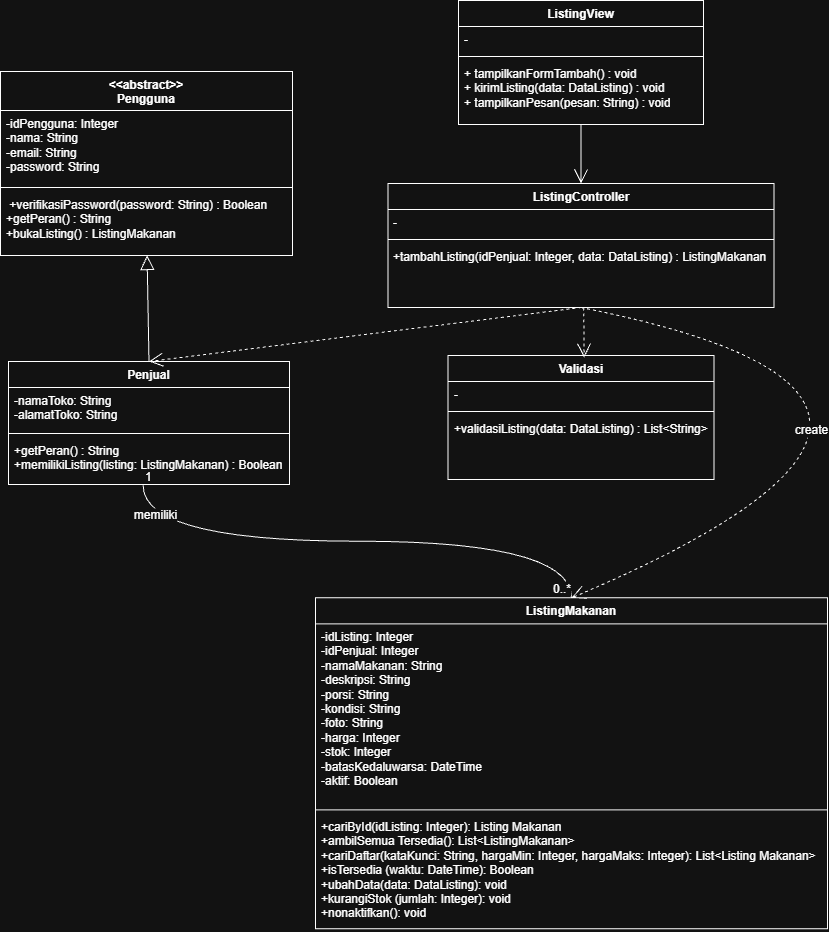

The diagram above was exported from draw.io. Its source (the exported page's mxGraphModel, read from the mxfile embedded in the PNG):
<mxGraphModel dx="2254" dy="1614" grid="0" gridSize="10" guides="1" tooltips="1" connect="1" arrows="1" fold="1" page="0" pageScale="1" pageWidth="850" pageHeight="1100" math="0" shadow="0">
  <root>
    <mxCell id="0" />
    <mxCell id="1" parent="0" />
    <mxCell id="25rrX0cMx_JkOihjfHJT-5" parent="1" style="swimlane;fontStyle=1;align=center;verticalAlign=top;childLayout=stackLayout;horizontal=1;startSize=26;horizontalStack=0;resizeParent=1;resizeParentMax=0;resizeLast=0;collapsible=1;marginBottom=0;whiteSpace=wrap;html=1;" value="ListingView" vertex="1">
      <mxGeometry height="124" width="245" x="-392" y="-177" as="geometry" />
    </mxCell>
    <mxCell id="25rrX0cMx_JkOihjfHJT-6" parent="25rrX0cMx_JkOihjfHJT-5" style="text;strokeColor=none;fillColor=none;align=left;verticalAlign=top;spacingLeft=4;spacingRight=4;overflow=hidden;rotatable=0;points=[[0,0.5],[1,0.5]];portConstraint=eastwest;whiteSpace=wrap;html=1;" value="-" vertex="1">
      <mxGeometry height="26" width="245" y="26" as="geometry" />
    </mxCell>
    <mxCell id="25rrX0cMx_JkOihjfHJT-7" parent="25rrX0cMx_JkOihjfHJT-5" style="line;strokeWidth=1;fillColor=none;align=left;verticalAlign=middle;spacingTop=-1;spacingLeft=3;spacingRight=3;rotatable=0;labelPosition=right;points=[];portConstraint=eastwest;strokeColor=inherit;" value="" vertex="1">
      <mxGeometry height="8" width="245" y="52" as="geometry" />
    </mxCell>
    <mxCell id="25rrX0cMx_JkOihjfHJT-8" parent="25rrX0cMx_JkOihjfHJT-5" style="text;strokeColor=none;fillColor=none;align=left;verticalAlign=top;spacingLeft=4;spacingRight=4;overflow=hidden;rotatable=0;points=[[0,0.5],[1,0.5]];portConstraint=eastwest;whiteSpace=wrap;html=1;" value="+ tampilkanFormTambah() : void&lt;div&gt;+ kirimListing(data: DataListing) : void&lt;/div&gt;&lt;div&gt;+ tampilkanPesan(pesan: String) : void&lt;/div&gt;" vertex="1">
      <mxGeometry height="64" width="245" y="60" as="geometry" />
    </mxCell>
    <mxCell id="OtpbaeYcK1yiee49HKx7-5" parent="1" style="swimlane;fontStyle=1;align=center;verticalAlign=top;childLayout=stackLayout;horizontal=1;startSize=26;horizontalStack=0;resizeParent=1;resizeParentMax=0;resizeLast=0;collapsible=1;marginBottom=0;whiteSpace=wrap;html=1;" value="ListingController" vertex="1">
      <mxGeometry height="124" width="386" x="-462.5" y="6" as="geometry" />
    </mxCell>
    <mxCell id="OtpbaeYcK1yiee49HKx7-6" parent="OtpbaeYcK1yiee49HKx7-5" style="text;strokeColor=none;fillColor=none;align=left;verticalAlign=top;spacingLeft=4;spacingRight=4;overflow=hidden;rotatable=0;points=[[0,0.5],[1,0.5]];portConstraint=eastwest;whiteSpace=wrap;html=1;" value="-" vertex="1">
      <mxGeometry height="26" width="386" y="26" as="geometry" />
    </mxCell>
    <mxCell id="OtpbaeYcK1yiee49HKx7-7" parent="OtpbaeYcK1yiee49HKx7-5" style="line;strokeWidth=1;fillColor=none;align=left;verticalAlign=middle;spacingTop=-1;spacingLeft=3;spacingRight=3;rotatable=0;labelPosition=right;points=[];portConstraint=eastwest;strokeColor=inherit;" value="" vertex="1">
      <mxGeometry height="8" width="386" y="52" as="geometry" />
    </mxCell>
    <mxCell id="OtpbaeYcK1yiee49HKx7-8" parent="OtpbaeYcK1yiee49HKx7-5" style="text;strokeColor=none;fillColor=none;align=left;verticalAlign=top;spacingLeft=4;spacingRight=4;overflow=hidden;rotatable=0;points=[[0,0.5],[1,0.5]];portConstraint=eastwest;whiteSpace=wrap;html=1;" value="+tambahListing(idPenjual: Integer, data: DataListing) : ListingMakanan" vertex="1">
      <mxGeometry height="64" width="386" y="60" as="geometry" />
    </mxCell>
    <mxCell id="OtpbaeYcK1yiee49HKx7-9" parent="1" style="swimlane;fontStyle=1;align=center;verticalAlign=top;childLayout=stackLayout;horizontal=1;startSize=26;horizontalStack=0;resizeParent=1;resizeParentMax=0;resizeLast=0;collapsible=1;marginBottom=0;whiteSpace=wrap;html=1;" value="Validasi" vertex="1">
      <mxGeometry height="124" width="266" x="-402.5" y="178" as="geometry" />
    </mxCell>
    <mxCell id="OtpbaeYcK1yiee49HKx7-10" parent="OtpbaeYcK1yiee49HKx7-9" style="text;strokeColor=none;fillColor=none;align=left;verticalAlign=top;spacingLeft=4;spacingRight=4;overflow=hidden;rotatable=0;points=[[0,0.5],[1,0.5]];portConstraint=eastwest;whiteSpace=wrap;html=1;" value="-" vertex="1">
      <mxGeometry height="26" width="266" y="26" as="geometry" />
    </mxCell>
    <mxCell id="OtpbaeYcK1yiee49HKx7-11" parent="OtpbaeYcK1yiee49HKx7-9" style="line;strokeWidth=1;fillColor=none;align=left;verticalAlign=middle;spacingTop=-1;spacingLeft=3;spacingRight=3;rotatable=0;labelPosition=right;points=[];portConstraint=eastwest;strokeColor=inherit;" value="" vertex="1">
      <mxGeometry height="8" width="266" y="52" as="geometry" />
    </mxCell>
    <mxCell id="OtpbaeYcK1yiee49HKx7-12" parent="OtpbaeYcK1yiee49HKx7-9" style="text;strokeColor=none;fillColor=none;align=left;verticalAlign=top;spacingLeft=4;spacingRight=4;overflow=hidden;rotatable=0;points=[[0,0.5],[1,0.5]];portConstraint=eastwest;whiteSpace=wrap;html=1;" value="+validasiListing(data: DataListing) : List&amp;lt;String&amp;gt;" vertex="1">
      <mxGeometry height="64" width="266" y="60" as="geometry" />
    </mxCell>
    <mxCell id="OtpbaeYcK1yiee49HKx7-13" parent="1" style="swimlane;fontStyle=1;align=center;verticalAlign=top;childLayout=stackLayout;horizontal=1;startSize=26;horizontalStack=0;resizeParent=1;resizeParentMax=0;resizeLast=0;collapsible=1;marginBottom=0;whiteSpace=wrap;html=1;" value="ListingMakanan" vertex="1">
      <mxGeometry height="331" width="512" x="-535" y="420.37" as="geometry" />
    </mxCell>
    <mxCell id="OtpbaeYcK1yiee49HKx7-14" parent="OtpbaeYcK1yiee49HKx7-13" style="text;strokeColor=none;fillColor=none;align=left;verticalAlign=top;spacingLeft=4;spacingRight=4;overflow=hidden;rotatable=0;points=[[0,0.5],[1,0.5]];portConstraint=eastwest;whiteSpace=wrap;html=1;" value="-idListing: Integer&amp;nbsp;&lt;div&gt;-idPenjual: Integer&amp;nbsp;&lt;/div&gt;&lt;div&gt;-namaMakanan: String&amp;nbsp;&lt;/div&gt;&lt;div&gt;-deskripsi: String&amp;nbsp;&lt;/div&gt;&lt;div&gt;-porsi: String&amp;nbsp;&lt;/div&gt;&lt;div&gt;-kondisi: String&amp;nbsp;&lt;/div&gt;&lt;div&gt;-foto: String&amp;nbsp;&lt;/div&gt;&lt;div&gt;-harga: Integer&amp;nbsp;&lt;/div&gt;&lt;div&gt;-stok: Integer&amp;nbsp;&lt;/div&gt;&lt;div&gt;-batasKedaluwarsa: DateTime&amp;nbsp;&lt;/div&gt;&lt;div&gt;-aktif: Boolean&lt;/div&gt;" vertex="1">
      <mxGeometry height="182" width="512" y="26" as="geometry" />
    </mxCell>
    <mxCell id="OtpbaeYcK1yiee49HKx7-15" parent="OtpbaeYcK1yiee49HKx7-13" style="line;strokeWidth=1;fillColor=none;align=left;verticalAlign=middle;spacingTop=-1;spacingLeft=3;spacingRight=3;rotatable=0;labelPosition=right;points=[];portConstraint=eastwest;strokeColor=inherit;" value="" vertex="1">
      <mxGeometry height="8" width="512" y="208" as="geometry" />
    </mxCell>
    <mxCell id="OtpbaeYcK1yiee49HKx7-16" parent="OtpbaeYcK1yiee49HKx7-13" style="text;strokeColor=none;fillColor=none;align=left;verticalAlign=top;spacingLeft=4;spacingRight=4;overflow=hidden;rotatable=0;points=[[0,0.5],[1,0.5]];portConstraint=eastwest;whiteSpace=wrap;html=1;" value="+cariById(idListing: Integer): Listing Makanan&amp;nbsp;&lt;div&gt;+ambilSemua Tersedia(): List&amp;lt;ListingMakanan&amp;gt;&amp;nbsp;&lt;/div&gt;&lt;div&gt;+cariDaftar(kataKunci: String, hargaMin: Integer, hargaMaks: Integer): List&amp;lt;Listing Makanan&amp;gt;&amp;nbsp;&lt;/div&gt;&lt;div&gt;+isTersedia (waktu: DateTime): Boolean&amp;nbsp;&lt;/div&gt;&lt;div&gt;+ubahData(data: DataListing): void&amp;nbsp;&lt;/div&gt;&lt;div&gt;+kurangiStok (jumlah: Integer): void&amp;nbsp;&lt;/div&gt;&lt;div&gt;+nonaktifkan(): void&lt;/div&gt;" vertex="1">
      <mxGeometry height="115" width="512" y="216" as="geometry" />
    </mxCell>
    <mxCell id="OtpbaeYcK1yiee49HKx7-17" parent="1" style="swimlane;fontStyle=1;align=center;verticalAlign=top;childLayout=stackLayout;horizontal=1;startSize=39;horizontalStack=0;resizeParent=1;resizeParentMax=0;resizeLast=0;collapsible=1;marginBottom=0;whiteSpace=wrap;html=1;" value="&amp;lt;&amp;lt;abstract&amp;gt;&amp;gt;&lt;div&gt;Pengguna&lt;/div&gt;" vertex="1">
      <mxGeometry height="184" width="292" x="-850" y="-106" as="geometry" />
    </mxCell>
    <mxCell id="OtpbaeYcK1yiee49HKx7-18" parent="OtpbaeYcK1yiee49HKx7-17" style="text;strokeColor=none;fillColor=none;align=left;verticalAlign=top;spacingLeft=4;spacingRight=4;overflow=hidden;rotatable=0;points=[[0,0.5],[1,0.5]];portConstraint=eastwest;whiteSpace=wrap;html=1;" value="-idPengguna: Integer&amp;nbsp;&lt;div&gt;-nama: String&amp;nbsp;&lt;/div&gt;&lt;div&gt;-email: String&amp;nbsp;&lt;/div&gt;&lt;div&gt;-password: String&lt;/div&gt;" vertex="1">
      <mxGeometry height="73" width="292" y="39" as="geometry" />
    </mxCell>
    <mxCell id="OtpbaeYcK1yiee49HKx7-19" parent="OtpbaeYcK1yiee49HKx7-17" style="line;strokeWidth=1;fillColor=none;align=left;verticalAlign=middle;spacingTop=-1;spacingLeft=3;spacingRight=3;rotatable=0;labelPosition=right;points=[];portConstraint=eastwest;strokeColor=inherit;" value="" vertex="1">
      <mxGeometry height="8" width="292" y="112" as="geometry" />
    </mxCell>
    <mxCell id="OtpbaeYcK1yiee49HKx7-20" parent="OtpbaeYcK1yiee49HKx7-17" style="text;strokeColor=none;fillColor=none;align=left;verticalAlign=top;spacingLeft=4;spacingRight=4;overflow=hidden;rotatable=0;points=[[0,0.5],[1,0.5]];portConstraint=eastwest;whiteSpace=wrap;html=1;" value="&amp;nbsp;+verifikasiPassword(password: String) : Boolean&amp;nbsp;&lt;div&gt;+getPeran() : String&amp;nbsp;&lt;/div&gt;&lt;div&gt;+bukaListing() : ListingMakanan&lt;/div&gt;" vertex="1">
      <mxGeometry height="64" width="292" y="120" as="geometry" />
    </mxCell>
    <mxCell id="OtpbaeYcK1yiee49HKx7-21" parent="1" style="swimlane;fontStyle=1;align=center;verticalAlign=top;childLayout=stackLayout;horizontal=1;startSize=26;horizontalStack=0;resizeParent=1;resizeParentMax=0;resizeLast=0;collapsible=1;marginBottom=0;whiteSpace=wrap;html=1;" value="Penjual" vertex="1">
      <mxGeometry height="123" width="281" x="-842" y="184" as="geometry" />
    </mxCell>
    <mxCell id="OtpbaeYcK1yiee49HKx7-22" parent="OtpbaeYcK1yiee49HKx7-21" style="text;strokeColor=none;fillColor=none;align=left;verticalAlign=top;spacingLeft=4;spacingRight=4;overflow=hidden;rotatable=0;points=[[0,0.5],[1,0.5]];portConstraint=eastwest;whiteSpace=wrap;html=1;" value="-namaToko: String&amp;nbsp;&lt;div&gt;-alamatToko: String&lt;/div&gt;" vertex="1">
      <mxGeometry height="42" width="281" y="26" as="geometry" />
    </mxCell>
    <mxCell id="OtpbaeYcK1yiee49HKx7-23" parent="OtpbaeYcK1yiee49HKx7-21" style="line;strokeWidth=1;fillColor=none;align=left;verticalAlign=middle;spacingTop=-1;spacingLeft=3;spacingRight=3;rotatable=0;labelPosition=right;points=[];portConstraint=eastwest;strokeColor=inherit;" value="" vertex="1">
      <mxGeometry height="8" width="281" y="68" as="geometry" />
    </mxCell>
    <mxCell id="OtpbaeYcK1yiee49HKx7-24" parent="OtpbaeYcK1yiee49HKx7-21" style="text;strokeColor=none;fillColor=none;align=left;verticalAlign=top;spacingLeft=4;spacingRight=4;overflow=hidden;rotatable=0;points=[[0,0.5],[1,0.5]];portConstraint=eastwest;whiteSpace=wrap;html=1;" value="+getPeran() : String&amp;nbsp;&lt;div&gt;+memilikiListing(listing: ListingMakanan) : Boolean&lt;/div&gt;" vertex="1">
      <mxGeometry height="47" width="281" y="76" as="geometry" />
    </mxCell>
    <mxCell id="OtpbaeYcK1yiee49HKx7-25" edge="1" parent="1" source="25rrX0cMx_JkOihjfHJT-5" style="endArrow=open;endFill=1;endSize=12;html=1;rounded=0;fontSize=12;defaultLabelBackgroundColor=gap;curved=1;exitX=0.5;exitY=1;exitDx=0;exitDy=0;entryX=0.5;entryY=0;entryDx=0;entryDy=0;" target="OtpbaeYcK1yiee49HKx7-5" value="">
      <mxGeometry relative="1" width="160" as="geometry">
        <mxPoint x="-591.74" y="-22.7" as="sourcePoint" />
        <mxPoint x="-576.09" y="111.22" as="targetPoint" />
      </mxGeometry>
    </mxCell>
    <mxCell id="OtpbaeYcK1yiee49HKx7-27" edge="1" parent="1" source="OtpbaeYcK1yiee49HKx7-8" style="endArrow=open;endFill=1;endSize=12;html=1;rounded=0;fontSize=12;defaultLabelBackgroundColor=gap;curved=1;exitX=0.507;exitY=1.001;exitDx=0;exitDy=0;exitPerimeter=0;entryX=0.512;entryY=0.018;entryDx=0;entryDy=0;entryPerimeter=0;dashed=1;" target="OtpbaeYcK1yiee49HKx7-9" value="">
      <mxGeometry relative="1" width="160" as="geometry">
        <mxPoint x="-213" y="-45" as="sourcePoint" />
        <mxPoint x="-266.8" y="175.86" as="targetPoint" />
      </mxGeometry>
    </mxCell>
    <mxCell id="OtpbaeYcK1yiee49HKx7-28" edge="1" parent="1" source="OtpbaeYcK1yiee49HKx7-5" style="endArrow=open;endFill=1;endSize=12;html=1;rounded=0;fontSize=12;defaultLabelBackgroundColor=gap;curved=1;exitX=0.5;exitY=1;exitDx=0;exitDy=0;entryX=0.5;entryY=0;entryDx=0;entryDy=0;dashed=1;" target="OtpbaeYcK1yiee49HKx7-13" value="">
      <mxGeometry relative="1" width="160" as="geometry">
        <Array as="points">
          <mxPoint x="191.66" y="221.47" />
        </Array>
        <mxPoint x="-232" y="176" as="sourcePoint" />
        <mxPoint x="-231" y="226" as="targetPoint" />
      </mxGeometry>
    </mxCell>
    <mxCell id="OtpbaeYcK1yiee49HKx7-30" connectable="0" parent="OtpbaeYcK1yiee49HKx7-28" style="edgeLabel;html=1;align=center;verticalAlign=middle;resizable=0;points=[];fontSize=12;defaultLabelBackgroundColor=gap;" value="create" vertex="1">
      <mxGeometry relative="1" x="-0.4839" y="-52" as="geometry">
        <mxPoint x="-8" y="22" as="offset" />
      </mxGeometry>
    </mxCell>
    <mxCell id="OtpbaeYcK1yiee49HKx7-29" edge="1" parent="1" source="OtpbaeYcK1yiee49HKx7-5" style="endArrow=open;endFill=1;endSize=12;html=1;rounded=0;fontSize=12;defaultLabelBackgroundColor=gap;curved=1;exitX=0.5;exitY=1;exitDx=0;exitDy=0;entryX=0.5;entryY=0;entryDx=0;entryDy=0;dashed=1;" target="OtpbaeYcK1yiee49HKx7-21" value="">
      <mxGeometry relative="1" width="160" as="geometry">
        <mxPoint x="-482" y="183" as="sourcePoint" />
        <mxPoint x="-481" y="233" as="targetPoint" />
      </mxGeometry>
    </mxCell>
    <mxCell id="OtpbaeYcK1yiee49HKx7-31" edge="1" parent="1" source="OtpbaeYcK1yiee49HKx7-21" style="endArrow=block;endFill=0;endSize=12;html=1;rounded=0;fontSize=12;defaultLabelBackgroundColor=gap;curved=1;exitX=0.5;exitY=0;exitDx=0;exitDy=0;" target="OtpbaeYcK1yiee49HKx7-20" value="">
      <mxGeometry relative="1" width="160" as="geometry">
        <mxPoint x="-633" y="260" as="sourcePoint" />
        <mxPoint x="-473" y="260" as="targetPoint" />
      </mxGeometry>
    </mxCell>
    <mxCell id="OtpbaeYcK1yiee49HKx7-32" edge="1" parent="1" source="OtpbaeYcK1yiee49HKx7-24" style="endArrow=none;html=1;edgeStyle=orthogonalEdgeStyle;rounded=0;fontSize=12;defaultLabelBackgroundColor=gap;startSize=8;endSize=8;curved=1;exitX=0.479;exitY=1.017;exitDx=0;exitDy=0;exitPerimeter=0;entryX=0.5;entryY=0;entryDx=0;entryDy=0;" target="OtpbaeYcK1yiee49HKx7-13" value="">
      <mxGeometry relative="1" as="geometry">
        <mxPoint x="-1006" y="423" as="sourcePoint" />
        <mxPoint x="-453.1" y="360.52" as="targetPoint" />
      </mxGeometry>
    </mxCell>
    <mxCell id="OtpbaeYcK1yiee49HKx7-33" connectable="0" parent="OtpbaeYcK1yiee49HKx7-32" style="edgeLabel;resizable=0;html=1;align=left;verticalAlign=bottom;fontSize=12;defaultLabelBackgroundColor=gap;" value="1" vertex="1">
      <mxGeometry relative="1" x="-1" as="geometry" />
    </mxCell>
    <mxCell id="OtpbaeYcK1yiee49HKx7-34" connectable="0" parent="OtpbaeYcK1yiee49HKx7-32" style="edgeLabel;resizable=0;html=1;align=right;verticalAlign=bottom;fontSize=12;defaultLabelBackgroundColor=gap;" value="0..*" vertex="1">
      <mxGeometry relative="1" x="1" as="geometry" />
    </mxCell>
    <mxCell id="OtpbaeYcK1yiee49HKx7-35" connectable="0" parent="OtpbaeYcK1yiee49HKx7-32" style="edgeLabel;html=1;align=center;verticalAlign=middle;resizable=0;points=[];fontSize=12;defaultLabelBackgroundColor=gap;" value="memiliki" vertex="1">
      <mxGeometry relative="1" x="-0.8873" y="12" as="geometry">
        <mxPoint as="offset" />
      </mxGeometry>
    </mxCell>
  </root>
</mxGraphModel>